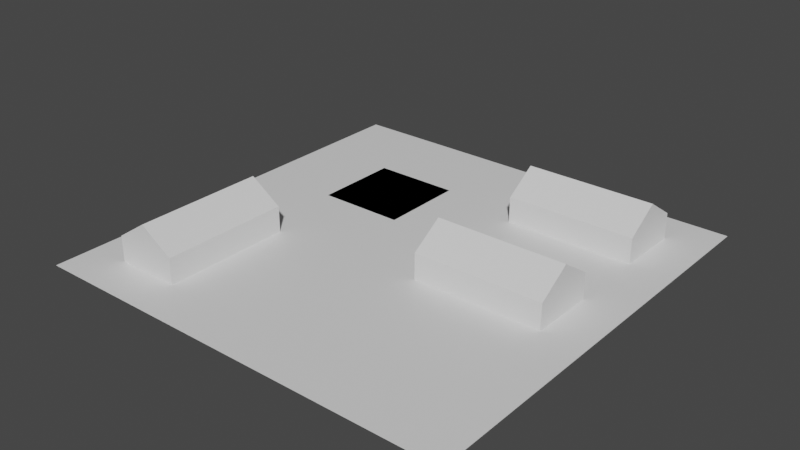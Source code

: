 # Source: farm01.blend  (saved by Blender 3.0.42; exported with 4.5.12 LTS)
import bpy
from mathutils import Matrix  # noqa: F401  (used for matrix-valued properties, if any)

bpy.ops.wm.read_factory_settings(use_empty=True)
scene = bpy.context.scene
scene.name = '0'

# ---- collections
col_collection = bpy.data.collections.new('Collection'); scene.collection.children.link(col_collection)

# ---- materials (node trees are filled in below, after node groups)
mat_scenery_field_green = bpy.data.materials.new('SCENERY_FIELD_GREEN')
mat_scenery_field_green.use_transparent_shadow = False
mat_scenery_building_plaster_red = bpy.data.materials.new('SCENERY_BUILDING_PLASTER_RED')
mat_scenery_building_plaster_red.use_transparent_shadow = False
mat_scenery_building_plaster_teal = bpy.data.materials.new('SCENERY_BUILDING_PLASTER_TEAL')
mat_scenery_building_plaster_teal.use_transparent_shadow = False
mat_scenery_field_yellow = bpy.data.materials.new('SCENERY_FIELD_YELLOW')
mat_scenery_field_yellow.use_transparent_shadow = False
mat_scenery_road_secondary = bpy.data.materials.new('SCENERY_ROAD_SECONDARY')
mat_scenery_road_secondary.use_transparent_shadow = False
mat_light_yellow = bpy.data.materials.new('LIGHT_YELLOW')
mat_light_yellow.use_transparent_shadow = False

# ---- material node trees
mat_scenery_field_green.use_nodes = True; mat_scenery_field_green.node_tree.nodes.clear()
_N = mat_scenery_field_green.node_tree.nodes; _L = mat_scenery_field_green.node_tree.links
n0 = _N.new('ShaderNodeBsdfPrincipled'); n0.name = 'Principled BSDF'; n0.location = (10, 300)
n0.distribution = 'GGX'
n0.subsurface_method = 'RANDOM_WALK_SKIN'
n0.inputs[3].default_value = 1.45
n0.inputs[27].default_value = (0.0, 0.0, 0.0, 1.0)
n0.inputs[28].default_value = 1.0
n1 = _N.new('ShaderNodeOutputMaterial'); n1.name = 'Material Output'; n1.location = (300, 300)
_L.new(n0.outputs[0], n1.inputs[0])
n1.is_active_output = True
mat_scenery_building_plaster_red.use_nodes = True; mat_scenery_building_plaster_red.node_tree.nodes.clear()
_N = mat_scenery_building_plaster_red.node_tree.nodes; _L = mat_scenery_building_plaster_red.node_tree.links
n0 = _N.new('ShaderNodeBsdfPrincipled'); n0.name = 'Principled BSDF'; n0.location = (10, 300)
n0.distribution = 'GGX'
n0.subsurface_method = 'RANDOM_WALK_SKIN'
n0.inputs[3].default_value = 1.45
n0.inputs[27].default_value = (0.0, 0.0, 0.0, 1.0)
n0.inputs[28].default_value = 1.0
n1 = _N.new('ShaderNodeOutputMaterial'); n1.name = 'Material Output'; n1.location = (300, 300)
_L.new(n0.outputs[0], n1.inputs[0])
n1.is_active_output = True
mat_scenery_building_plaster_teal.use_nodes = True; mat_scenery_building_plaster_teal.node_tree.nodes.clear()
_N = mat_scenery_building_plaster_teal.node_tree.nodes; _L = mat_scenery_building_plaster_teal.node_tree.links
n0 = _N.new('ShaderNodeBsdfPrincipled'); n0.name = 'Principled BSDF'; n0.location = (10, 300)
n0.distribution = 'GGX'
n0.subsurface_method = 'RANDOM_WALK_SKIN'
n0.inputs[3].default_value = 1.45
n0.inputs[27].default_value = (0.0, 0.0, 0.0, 1.0)
n0.inputs[28].default_value = 1.0
n1 = _N.new('ShaderNodeOutputMaterial'); n1.name = 'Material Output'; n1.location = (300, 300)
_L.new(n0.outputs[0], n1.inputs[0])
n1.is_active_output = True
mat_scenery_field_yellow.use_nodes = True; mat_scenery_field_yellow.node_tree.nodes.clear()
_N = mat_scenery_field_yellow.node_tree.nodes; _L = mat_scenery_field_yellow.node_tree.links
n0 = _N.new('ShaderNodeBsdfPrincipled'); n0.name = 'Principled BSDF'; n0.location = (10, 300)
n0.distribution = 'GGX'
n0.subsurface_method = 'RANDOM_WALK_SKIN'
n0.inputs[3].default_value = 1.45
n0.inputs[27].default_value = (0.0, 0.0, 0.0, 1.0)
n0.inputs[28].default_value = 1.0
n1 = _N.new('ShaderNodeOutputMaterial'); n1.name = 'Material Output'; n1.location = (300, 300)
_L.new(n0.outputs[0], n1.inputs[0])
n1.is_active_output = True
mat_scenery_road_secondary.use_nodes = True; mat_scenery_road_secondary.node_tree.nodes.clear()
_N = mat_scenery_road_secondary.node_tree.nodes; _L = mat_scenery_road_secondary.node_tree.links
n0 = _N.new('ShaderNodeBsdfPrincipled'); n0.name = 'Principled BSDF'; n0.location = (10, 300)
n0.distribution = 'GGX'
n0.subsurface_method = 'RANDOM_WALK_SKIN'
n0.inputs[3].default_value = 1.45
n0.inputs[27].default_value = (0.0, 0.0, 0.0, 1.0)
n0.inputs[28].default_value = 1.0
n1 = _N.new('ShaderNodeOutputMaterial'); n1.name = 'Material Output'; n1.location = (300, 300)
_L.new(n0.outputs[0], n1.inputs[0])
n1.is_active_output = True
mat_light_yellow.use_nodes = True; mat_light_yellow.node_tree.nodes.clear()
_N = mat_light_yellow.node_tree.nodes; _L = mat_light_yellow.node_tree.links
n0 = _N.new('ShaderNodeBsdfPrincipled'); n0.name = 'Principled BSDF'; n0.location = (10, 300)
n0.distribution = 'GGX'
n0.subsurface_method = 'RANDOM_WALK_SKIN'
n0.inputs[3].default_value = 1.45
n0.inputs[27].default_value = (0.0, 0.0, 0.0, 1.0)
n0.inputs[28].default_value = 1.0
n1 = _N.new('ShaderNodeOutputMaterial'); n1.name = 'Material Output'; n1.location = (300, 300)
_L.new(n0.outputs[0], n1.inputs[0])
n1.is_active_output = True

# ---- world
world_world = bpy.data.worlds.new('World'); scene.world = world_world
world_world.use_nodes = True; world_world.node_tree.nodes.clear()
_N = world_world.node_tree.nodes; _L = world_world.node_tree.links
n0 = _N.new('ShaderNodeOutputWorld'); n0.name = 'World Output'; n0.location = (300, 300)
n1 = _N.new('ShaderNodeBackground'); n1.name = 'Background'; n1.location = (10, 300)
n1.inputs[0].default_value = (0.05088, 0.05088, 0.05088, 1.0)
_L.new(n1.outputs[0], n0.inputs[0])
n0.is_active_output = True
world_world.color = (0.05088, 0.05088, 0.05088)
world_world.use_sun_shadow = False
world_world.sun_shadow_jitter_overblur = 0.0

# ---- meshes
me_plane = bpy.data.meshes.new('Plane')
me_plane.from_pydata([(-50.0, -50.0, 0.0), (50.0, -50.0, 0.0), (-50.0, 50.0, 0.0), (50.0, 50.0, 0.0)], [], [(0, 1, 3, 2)])
_uv = me_plane.uv_layers.new(name='UVMap')
_uv.uv.foreach_set('vector', [0.0, 0.0, 1.0, 0.0, 1.0, 1.0, 0.0, 1.0])
me_plane.materials.append(mat_scenery_field_green)
me_plane.use_remesh_fix_poles = True
me_plane.use_remesh_preserve_attributes = False
me_plane.update()
me_cube_002 = bpy.data.meshes.new('Cube.002')
me_cube_002.from_pydata([(10.0, -7.5, 0.0), (10.0, -7.5, 6.0), (10.0, 7.5, 0.0), (10.0, 7.5, 6.0), (40.0, -7.5, 0.0), (40.0, -7.5, 6.0), (40.0, 7.5, 0.0), (40.0, 7.5, 6.0), (10.0, 0.0, 0.0), (10.0, 0.0, 11.0), (40.0, 0.0, 0.0), (40.0, 0.0, 11.0)], [], [(11, 5, 4, 10, 6, 7), (2, 3, 7, 6), (4, 5, 1, 0), (9, 3, 2, 8, 0, 1)])
_uv = me_cube_002.uv_layers.new(name='UVMap')
_uv.uv.foreach_set('vector', [0.625, 0.625, 0.625, 0.75, 0.375, 0.75, 0.375, 0.625, 0.375, 0.5, 0.625, 0.5, 0.375, 0.25, 0.625, 0.25, 0.625, 0.5, 0.375, 0.5, 0.375, 0.75, 0.625, 0.75, 0.625, 1.0, 0.375, 1.0, 0.625, 0.125, 0.625, 0.25, 0.375, 0.25, 0.375, 0.125, 0.375, 0.0, 0.625, 0.0])
me_cube_002.materials.append(mat_scenery_building_plaster_red)
me_cube_002.use_remesh_fix_poles = True
me_cube_002.use_remesh_preserve_attributes = False
me_cube_002.update()
me_cube_003 = bpy.data.meshes.new('Cube.003')
me_cube_003.from_pydata([(-40.5, -10.0, 0.0), (-40.5, -10.0, 6.0), (-25.5, -10.0, 0.0), (-25.5, -10.0, 6.0), (-40.5, -40.0, 0.0), (-40.5, -40.0, 6.0), (-25.5, -40.0, 0.0), (-25.5, -40.0, 6.0), (-33.0, -10.0, 0.0), (-33.0, -10.0, 11.0), (-33.0, -40.0, 0.0), (-33.0, -40.0, 11.0), (10.0, 25.5, 0.0), (10.0, 25.5, 6.0), (10.0, 40.5, 0.0), (10.0, 40.5, 6.0), (40.0, 25.5, 0.0), (40.0, 25.5, 6.0), (40.0, 40.5, 0.0), (40.0, 40.5, 6.0), (10.0, 33.0, 0.0), (10.0, 33.0, 11.0), (40.0, 33.0, 0.0), (40.0, 33.0, 11.0)], [], [(11, 5, 4, 10, 6, 7), (2, 3, 7, 6), (4, 5, 1, 0), (9, 3, 2, 8, 0, 1), (23, 17, 16, 22, 18, 19), (14, 15, 19, 18), (16, 17, 13, 12), (21, 15, 14, 20, 12, 13)])
_uv = me_cube_003.uv_layers.new(name='UVMap')
_uv.uv.foreach_set('vector', [0.625, 0.625, 0.625, 0.75, 0.375, 0.75, 0.375, 0.625, 0.375, 0.5, 0.625, 0.5, 0.375, 0.25, 0.625, 0.25, 0.625, 0.5, 0.375, 0.5, 0.375, 0.75, 0.625, 0.75, 0.625, 1.0, 0.375, 1.0, 0.625, 0.125, 0.625, 0.25, 0.375, 0.25, 0.375, 0.125, 0.375, 0.0, 0.625, 0.0, 0.625, 0.625, 0.625, 0.75, 0.375, 0.75, 0.375, 0.625, 0.375, 0.5, 0.625, 0.5, 0.375, 0.25, 0.625, 0.25, 0.625, 0.5, 0.375, 0.5, 0.375, 0.75, 0.625, 0.75, 0.625, 1.0, 0.375, 1.0, 0.625, 0.125, 0.625, 0.25, 0.375, 0.25, 0.375, 0.125, 0.375, 0.0, 0.625, 0.0])
me_cube_003.materials.append(mat_scenery_building_plaster_teal)
me_cube_003.use_remesh_fix_poles = True
me_cube_003.use_remesh_preserve_attributes = False
me_cube_003.update()
me_plane_001 = bpy.data.meshes.new('Plane.001')
me_plane_001.from_pydata([(-30.0, 10.0, 0.0), (-10.0, 10.0, 0.0), (-30.0, 30.0, 0.0), (-10.0, 30.0, 0.0)], [], [(0, 1, 3, 2)])
_uv = me_plane_001.uv_layers.new(name='UVMap')
_uv.uv.foreach_set('vector', [0.0, 0.0, 1.0, 0.0, 1.0, 1.0, 0.0, 1.0])
me_plane_001.materials.append(mat_scenery_field_yellow)
me_plane_001.use_remesh_fix_poles = True
me_plane_001.use_remesh_preserve_attributes = False
me_plane_001.update()
me_cube_005 = bpy.data.meshes.new('Cube.005')
me_cube_005.from_pydata([(10.0, 25.5, 6.0), (10.0, 40.5, 6.0), (40.0, 25.5, 6.0), (40.0, 40.5, 6.0), (10.0, 33.0, 11.0), (40.0, 33.0, 11.0), (10.0, -7.5, 6.0), (10.0, 7.5, 6.0), (40.0, -7.5, 6.0), (40.0, 7.5, 6.0), (10.0, 0.0, 11.0), (40.0, 0.0, 11.0), (-40.5, -10.0, 6.0), (-25.5, -10.0, 6.0), (-40.5, -40.0, 6.0), (-25.5, -40.0, 6.0), (-33.0, -10.0, 11.0), (-33.0, -40.0, 11.0)], [], [(5, 4, 0, 2), (3, 1, 4, 5), (11, 10, 6, 8), (9, 7, 10, 11), (17, 16, 12, 14), (15, 13, 16, 17)])
_uv = me_cube_005.uv_layers.new(name='UVMap')
_uv.uv.foreach_set('vector', [0.625, 0.625, 0.875, 0.625, 0.875, 0.75, 0.625, 0.75, 0.625, 0.5, 0.875, 0.5, 0.875, 0.625, 0.625, 0.625, 0.625, 0.625, 0.875, 0.625, 0.875, 0.75, 0.625, 0.75, 0.625, 0.5, 0.875, 0.5, 0.875, 0.625, 0.625, 0.625, 0.625, 0.625, 0.875, 0.625, 0.875, 0.75, 0.625, 0.75, 0.625, 0.5, 0.875, 0.5, 0.875, 0.625, 0.625, 0.625])
me_cube_005.materials.append(mat_scenery_road_secondary)
me_cube_005.use_remesh_fix_poles = True
me_cube_005.use_remesh_preserve_attributes = False
me_cube_005.update()
me_cube_007 = bpy.data.meshes.new('Cube.007')
me_cube_007.from_pydata([(10.0, 33.0, 12.0), (10.0, 0.0, 12.0), (-33.0, -10.0, 12.0)], [], [])
_uv = me_cube_007.uv_layers.new(name='UVMap')
_uv.uv.foreach_set('vector', [])
me_cube_007.materials.append(mat_light_yellow)
me_cube_007.use_remesh_fix_poles = True
me_cube_007.use_remesh_preserve_attributes = False
me_cube_007.update()
me_plane_004 = bpy.data.meshes.new('Plane.004')
me_plane_004.from_pydata([(-30.0, 10.0, 0.0), (-10.0, 10.0, 0.0), (-30.0, 30.0, 0.0), (-10.0, 30.0, 0.0)], [(2, 0), (0, 1), (1, 3), (3, 2)], [])
_uv = me_plane_004.uv_layers.new(name='UVMap')
_uv.uv.foreach_set('vector', [])
me_plane_004.materials.append(mat_scenery_field_yellow)
me_plane_004.use_remesh_fix_poles = True
me_plane_004.use_remesh_preserve_attributes = False
me_plane_004.update()
me_cube_004 = bpy.data.meshes.new('Cube.004')
me_cube_004.from_pydata([(10.0, 33.0, 11.0), (40.0, 33.0, 11.0), (10.0, 0.0, 11.0), (40.0, 0.0, 11.0), (-33.0, -10.0, 11.0), (-33.0, -40.0, 11.0)], [(0, 1), (2, 3), (4, 5)], [])
_uv = me_cube_004.uv_layers.new(name='UVMap')
_uv.uv.foreach_set('vector', [])
me_cube_004.materials.append(mat_scenery_road_secondary)
me_cube_004.use_remesh_fix_poles = True
me_cube_004.use_remesh_preserve_attributes = False
me_cube_004.update()

# ---- objects
ob_0_ground = bpy.data.objects.new('0_Ground', me_plane)
ob_1_housewall02 = bpy.data.objects.new('1_HouseWall02', me_cube_002)
ob_1_housewall01 = bpy.data.objects.new('1_HouseWall01', me_cube_003)
ob_1_park = bpy.data.objects.new('1_Park', me_plane_001)
ob_2_houseroofs = bpy.data.objects.new('2_HouseRoofs', me_cube_005)
ob_4_light = bpy.data.objects.new('4_Light', me_cube_007)
ob_2_parklines = bpy.data.objects.new('2_ParkLines', me_plane_004)
ob_3_houseroofslines = bpy.data.objects.new('3_HouseRoofsLines', me_cube_004)

# ---- transforms, parenting, visibility, modifiers, constraints
ob_0_ground.location = (0.0, 0.0, 0.0)
ob_1_housewall02.location = (0.0, 0.0, 0.0)
ob_1_housewall01.location = (0.0, 0.0, 0.0)
ob_1_park.location = (0.0, 0.0, 0.0)
ob_2_houseroofs.location = (0.0, 0.0, 0.0)
ob_4_light.location = (0.0, 0.0, 0.0)
ob_2_parklines.location = (0.0, 0.0, 0.0)
ob_3_houseroofslines.location = (0.0, 0.0, 0.0)

# ---- collection membership
col_collection.objects.link(ob_0_ground)
col_collection.objects.link(ob_1_housewall02)
col_collection.objects.link(ob_1_housewall01)
col_collection.objects.link(ob_1_park)
col_collection.objects.link(ob_2_houseroofs)
col_collection.objects.link(ob_4_light)
col_collection.objects.link(ob_2_parklines)
col_collection.objects.link(ob_3_houseroofslines)

# ---- scene / render settings (as saved in the file)
scene.frame_start = 1; scene.frame_end = 250; scene.frame_set(1)
scene.render.engine = 'BLENDER_EEVEE_NEXT'
scene.cycles.sampling_pattern = 'TABULATED_SOBOL'
scene.cycles.use_light_tree = False
scene.view_settings.view_transform = 'Filmic'
bpy.context.view_layer.update()

# ---- added for rendering (the .blend has no active camera and no usable light): camera, sun
cam_auto = bpy.data.cameras.new('AutoCamera')
cam_auto.lens = 50.0
cam_auto.sensor_width = 36.0
cam_auto.clip_end = 2304.6
ob_auto_camera = bpy.data.objects.new('AutoCamera', cam_auto)
scene.collection.objects.link(ob_auto_camera)
ob_auto_camera.location = (131.317, -157.58, 111.053)
ob_auto_camera.rotation_euler = (1.09748, -7.21219e-08, 0.694738)
scene.camera = ob_auto_camera
light_auto_sun = bpy.data.lights.new('AutoSun', 'SUN')
light_auto_sun.energy = 3.0
light_auto_sun.angle = 0.0523599
ob_auto_sun = bpy.data.objects.new('AutoSun', light_auto_sun)
scene.collection.objects.link(ob_auto_sun)
ob_auto_sun.rotation_euler = (0.872665, 0.174533, 0.523599)
bpy.context.view_layer.update()
